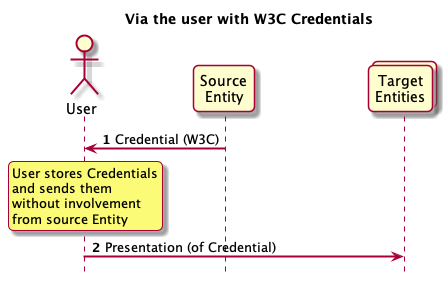

The diagram above was rendered by PlantUML. Its source (embedded in the PNG):
@startuml
autonumber
skinparam sequenceArrowThickness 2
skinparam roundcorner 10
skinparam ParticipantPadding 50
hide footbox

title Via the user with W3C Credentials

actor User
participant "Source\nEntity" as e1
collections "Target\nEntities" as e2

e1 -> User : Credential (W3C)
rnote over User
 User stores Credentials
 and sends them
 without involvement
 from source Entity
endrnote

User -> e2 : Presentation (of Credential)

@enduml